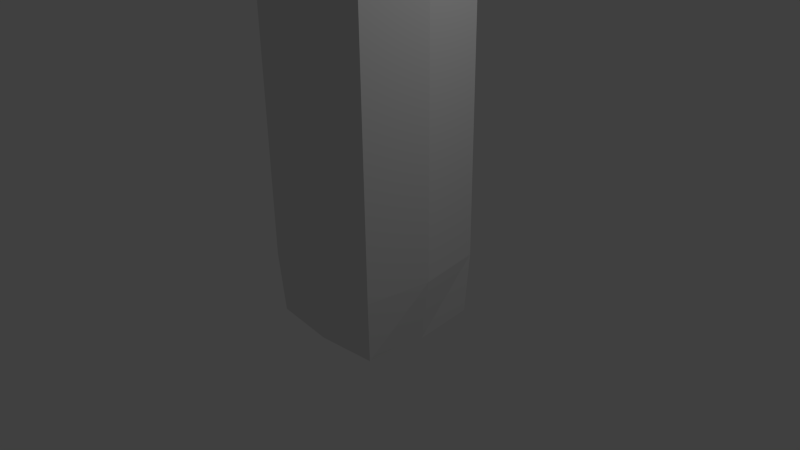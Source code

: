 # Source: TestAnimations.blend  (saved by Blender 2.79.1; exported with 4.5.12 LTS)
import bpy
from mathutils import Matrix  # noqa: F401  (used for matrix-valued properties, if any)

bpy.ops.wm.read_factory_settings(use_empty=True)
scene = bpy.context.scene
scene.name = 'Scene'

# ---- collections
col_collection_1 = bpy.data.collections.new('Collection 1'); scene.collection.children.link(col_collection_1)
col_collection_11 = bpy.data.collections.new('Collection 11'); scene.collection.children.link(col_collection_11)

# ---- world
world_world = bpy.data.worlds.new('World'); scene.world = world_world
world_world.color = (0.05088, 0.05088, 0.05088)
world_world.use_sun_shadow = False
world_world.sun_shadow_jitter_overblur = 0.0
world_world.cycles.sampling_method = 'NONE'
world_world.cycles.sample_map_resolution = 256

# ---- cameras
cam_camera = bpy.data.cameras.new('Camera')
cam_camera.clip_end = 100.0
cam_camera.lens = 35.0
cam_camera.sensor_width = 32.0
cam_camera.sensor_height = 18.0
cam_camera.ortho_scale = 7.314
cam_camera.dof.focus_distance = 0.0
cam_camera.dof.aperture_fstop = 128.0

# ---- lights
light_lamp = bpy.data.lights.new('Lamp', 'POINT')
light_lamp.transmission_factor = 0.0
light_lamp.cutoff_distance = 30.0
light_lamp.energy = 100.0
light_lamp.shadow_buffer_clip_start = 1.001
light_lamp.shadow_soft_size = 0.1
light_lamp.shadow_maximum_resolution = 0.006
light_lamp.use_absolute_resolution = True
light_lamp.cycles.use_multiple_importance_sampling = False

# ---- meshes
me_cube = bpy.data.meshes.new('Cube')
me_cube.from_pydata([(-0.8333, -0.8333, -0.8333), (-0.8333, 0.8333, -0.8333), (0.8333, 0.8333, -0.8333), (0.8333, -0.8333, -0.8333), (-0.875, -0.875, 0.875), (-0.875, 0.875, 0.875), (0.875, 0.875, 0.875), (0.875, -0.875, 0.875), (-0.875, -0.875, 1.112), (-0.875, 0.875, 1.112), (0.875, 0.875, 1.112), (0.875, -0.875, 1.112), (-0.875, -0.875, 2.825), (-0.875, 0.875, 2.825), (0.875, 0.875, 2.825), (0.875, -0.875, 2.825), (-0.8333, -0.8333, 4.817), (-0.8333, 0.8333, 4.817), (0.8333, 0.8333, 4.817), (0.8333, -0.8333, 4.817), (-1.0, 0.0, 0.875), (-0.875, 0.875, 0.0), (-0.875, 0.0, -0.875), (-0.875, -0.875, 0.0), (0.0, 1.0, 0.875), (0.875, 0.875, 0.0), (0.0, 0.875, -0.875), (1.0, 0.0, 0.875), (0.875, -0.875, 0.0), (0.875, 0.0, -0.875), (0.0, -1.0, 0.875), (0.0, -0.875, -0.875), (-1.0, 0.0, 1.112), (0.0, 1.0, 1.112), (1.0, 0.0, 1.112), (0.0, -1.0, 1.112), (0.875, -0.875, 1.0), (-0.875, -0.875, 1.0), (0.875, 0.875, 1.0), (-0.875, 0.875, 1.0), (-1.0, 0.0, 2.825), (0.0, 1.0, 2.825), (1.0, 0.0, 2.825), (0.0, -1.0, 2.825), (-0.875, 0.875, 1.9), (0.875, 0.875, 1.9), (0.875, -0.875, 1.9), (-0.875, -0.875, 1.9), (-0.875, 0.0, 4.863), (0.0, 0.875, 4.863), (0.875, 0.0, 4.863), (0.0, -0.875, 4.863), (-0.875, 0.875, 3.9), (0.875, 0.875, 3.9), (0.875, -0.875, 3.9), (-0.875, -0.875, 3.9), (-1.0, 0.0, 0.0), (0.0, 1.0, 0.0), (1.0, 0.0, 0.0), (0.0, -1.0, 0.0), (0.0, 0.0, -1.0), (0.0, -1.0, 1.0), (0.0, 1.0, 1.9), (1.0, 0.0, 1.0), (-1.0, 0.0, 1.0), (0.0, 1.0, 1.0), (0.0, 1.0, 3.9), (1.0, 0.0, 1.9), (0.0, -1.0, 1.9), (-1.0, 0.0, 1.9), (0.0, 0.0, 5.0), (1.0, 0.0, 3.9), (0.0, -1.0, 3.9), (-1.0, 0.0, 3.9)], [], [(56, 21, 1, 22), (57, 25, 2, 26), (58, 28, 3, 29), (59, 23, 0, 31), (60, 26, 2, 29), (61, 36, 11, 35), (62, 44, 13, 41), (63, 38, 10, 34), (64, 37, 8, 32), (65, 39, 9, 33), (66, 52, 17, 49), (67, 45, 14, 42), (68, 46, 15, 43), (69, 47, 12, 40), (70, 49, 17, 48), (71, 53, 18, 50), (72, 54, 19, 51), (73, 55, 16, 48), (23, 56, 22, 0), (4, 20, 56, 23), (20, 5, 21, 56), (21, 57, 26, 1), (5, 24, 57, 21), (24, 6, 25, 57), (25, 58, 29, 2), (6, 27, 58, 25), (27, 7, 28, 58), (28, 59, 31, 3), (7, 30, 59, 28), (30, 4, 23, 59), (31, 60, 29, 3), (0, 22, 60, 31), (22, 1, 26, 60), (37, 61, 35, 8), (4, 30, 61, 37), (30, 7, 36, 61), (45, 62, 41, 14), (10, 33, 62, 45), (33, 9, 44, 62), (36, 63, 34, 11), (7, 27, 63, 36), (27, 6, 38, 63), (39, 64, 32, 9), (5, 20, 64, 39), (20, 4, 37, 64), (38, 65, 33, 10), (6, 24, 65, 38), (24, 5, 39, 65), (53, 66, 49, 18), (14, 41, 66, 53), (41, 13, 52, 66), (46, 67, 42, 15), (11, 34, 67, 46), (34, 10, 45, 67), (47, 68, 43, 12), (8, 35, 68, 47), (35, 11, 46, 68), (44, 69, 40, 13), (9, 32, 69, 44), (32, 8, 47, 69), (51, 70, 48, 16), (19, 50, 70, 51), (50, 18, 49, 70), (54, 71, 50, 19), (15, 42, 71, 54), (42, 14, 53, 71), (55, 72, 51, 16), (12, 43, 72, 55), (43, 15, 54, 72), (52, 73, 48, 17), (13, 40, 73, 52), (40, 12, 55, 73)])
me_cube.use_remesh_preserve_volume = False
me_cube.use_remesh_preserve_attributes = False
me_cube.use_mirror_vertex_groups = False
me_cube.update()
arm_armature = bpy.data.armatures.new('Armature')  # bones are not reproduced

# ---- objects
ob_lamp = bpy.data.objects.new('Lamp', light_lamp)
ob_camera = bpy.data.objects.new('Camera', cam_camera)
ob_armature = bpy.data.objects.new('Armature', arm_armature)
ob_cube = bpy.data.objects.new('Cube', me_cube)

# ---- transforms, parenting, visibility, modifiers, constraints
ob_lamp.location = (4.076, 1.005, 5.904)
ob_lamp.rotation_euler = (0.6503, 0.05522, 1.866)
ob_lamp.lock_rotations_4d = False
ob_lamp.empty_display_type = 'ARROWS'
ob_lamp.color = (0.0, 0.0, 0.0, 0.0)
ob_lamp.lineart.crease_threshold = 0.0
ob_camera.location = (7.481, -6.508, 5.344)
ob_camera.rotation_euler = (1.109, 0.01082, 0.8149)
ob_camera.lock_rotations_4d = False
ob_camera.empty_display_type = 'ARROWS'
ob_camera.color = (0.0, 0.0, 0.0, 0.0)
ob_camera.display_type = 'WIRE'
ob_camera.lineart.crease_threshold = 0.0
ob_armature.location = (0.0, 0.0, 0.0)
ob_armature.show_in_front = True
ob_armature.lineart.crease_threshold = 0.0
ob_cube.parent = ob_armature
ob_cube.location = (0.0, 0.0, 0.0)
ob_cube.lineart.crease_threshold = 0.0
_vg = ob_cube.vertex_groups.new(name='Bone')
for _i, _w in zip([0, 1, 2, 3, 4, 5, 6, 7, 8, 9, 10, 11, 12, 13, 14, 15, 20, 21, 22, 23, 24, 25, 26, 27, 28, 29, 30, 31, 32, 33, 34, 35, 36, 37, 38, 39, 40, 41, 42, 43, 44, 45, 46, 47, 56, 57, 58, 59, 60, 61, 62, 63, 64, 65, 67, 68, 69], [1.0, 1.0, 1.0, 1.0, 1.0, 1.0, 1.0, 1.0, 0.5614, 0.5614, 0.5614, 0.5614, 0.02958, 0.02958, 0.02958, 0.02958, 1.0, 1.0, 1.0, 1.0, 1.0, 1.0, 1.0, 1.0, 1.0, 1.0, 1.0, 1.0, 0.6444, 0.6444, 0.6444, 0.6444, 1.0, 1.0, 1.0, 1.0, 0.008468, 0.008468, 0.008468, 0.008468, 0.1564, 0.1564, 0.1564, 0.1564, 1.0, 1.0, 1.0, 1.0, 1.0, 1.0, 0.1351, 1.0, 1.0, 1.0, 0.1351, 0.1351, 0.1351]): _vg.add([_i], _w, 'REPLACE')
_vg = ob_cube.vertex_groups.new(name='Bone.001')
for _i, _w in zip([8, 9, 10, 11, 12, 13, 14, 15, 16, 17, 18, 19, 32, 33, 34, 35, 40, 41, 42, 43, 44, 45, 46, 47, 48, 49, 50, 51, 52, 53, 54, 55, 62, 66, 67, 68, 69, 71, 72, 73], [0.4139, 0.4139, 0.4139, 0.4139, 0.7776, 0.7777, 0.7776, 0.7777, 0.04857, 0.05139, 0.04857, 0.05139, 0.3393, 0.3393, 0.3393, 0.3393, 0.8231, 0.8231, 0.8231, 0.8231, 0.7929, 0.7929, 0.7929, 0.7929, 0.0124, 0.0124, 0.0124, 0.0124, 0.1694, 0.1691, 0.1694, 0.1691, 0.8291, 0.1364, 0.8291, 0.8291, 0.8291, 0.1364, 0.1364, 0.1364]): _vg.add([_i], _w, 'REPLACE')
_vg = ob_cube.vertex_groups.new(name='Bone.002')
for _i, _w in zip([12, 13, 14, 15, 16, 17, 18, 19, 40, 41, 42, 43, 44, 45, 46, 47, 48, 49, 50, 51, 52, 53, 54, 55, 62, 66, 67, 68, 69, 70, 71, 72, 73], [0.1826, 0.1826, 0.1826, 0.1826, 0.9484, 0.9462, 0.9484, 0.9462, 0.1477, 0.1477, 0.1477, 0.1477, 0.05063, 0.05064, 0.05063, 0.05064, 0.9675, 0.9675, 0.9675, 0.9675, 0.8225, 0.8228, 0.8225, 0.8228, 0.02169, 0.8582, 0.02169, 0.02169, 0.02169, 0.9988, 0.8582, 0.8582, 0.8582]): _vg.add([_i], _w, 'REPLACE')
_m = ob_cube.modifiers.new('Armature', 'ARMATURE')
_m.object = ob_armature

# ---- collection membership
col_collection_1.objects.link(ob_lamp)
col_collection_1.objects.link(ob_camera)
col_collection_11.objects.link(ob_armature)
col_collection_11.objects.link(ob_cube)

# ---- scene / render settings (as saved in the file)
scene.camera = ob_camera
scene.frame_start = 1; scene.frame_end = 250; scene.frame_set(371)
scene.render.engine = 'BLENDER_EEVEE_NEXT'
scene.render.image_settings.color_mode = 'RGB'
scene.render.image_settings.compression = 90
scene.render.resolution_percentage = 50
scene.render.dither_intensity = 0.0
scene.render.bake_margin = 2
scene.cycles.use_denoising = False
scene.cycles.samples = 10
scene.cycles.sampling_pattern = 'TABULATED_SOBOL'
scene.cycles.light_sampling_threshold = 0.0
scene.cycles.use_adaptive_sampling = False
scene.cycles.use_light_tree = False
scene.cycles.blur_glossy = 0.0
scene.cycles.volume_bounces = 1
scene.cycles.pixel_filter_type = 'GAUSSIAN'
scene.cycles.sample_clamp_indirect = 0.0
scene.view_settings.view_transform = 'Standard'
bpy.context.view_layer.update()
